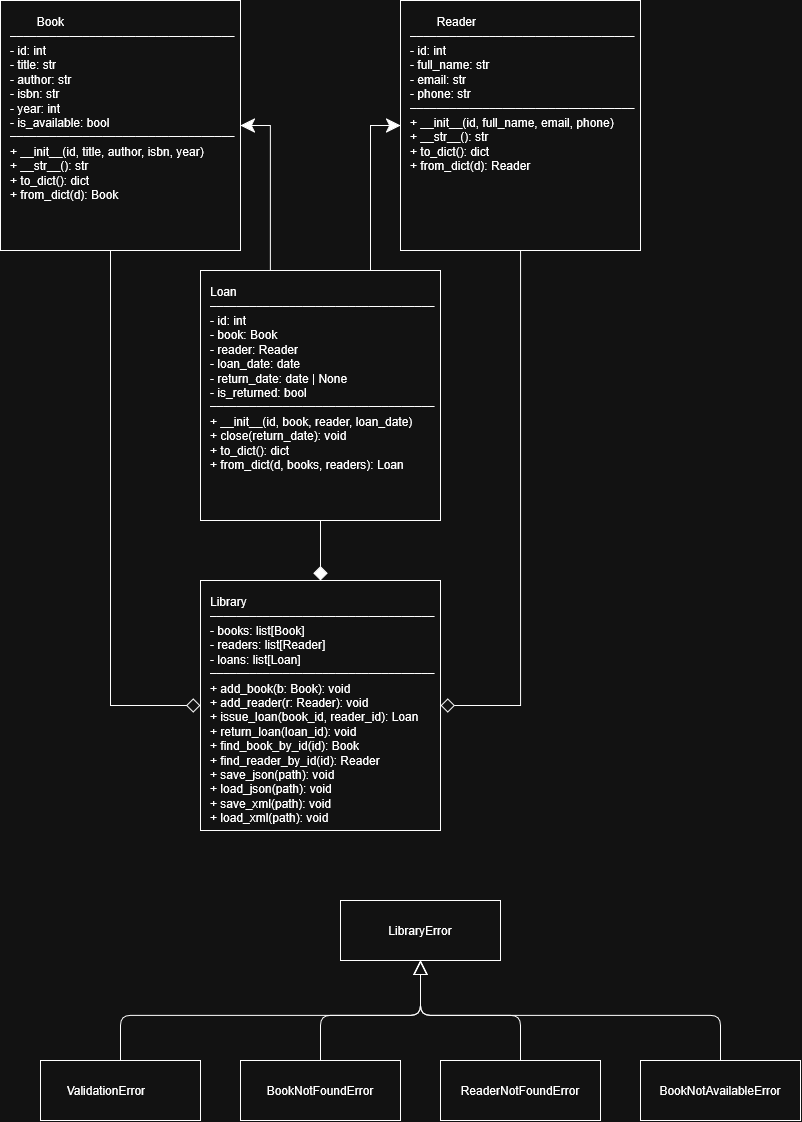

The diagram above was exported from draw.io. Its source (the exported page's mxGraphModel, read from the mxfile embedded in the PNG):
<mxGraphModel dx="1373" dy="870" grid="1" gridSize="10" guides="1" tooltips="1" connect="1" arrows="1" fold="1" page="1" pageScale="1" pageWidth="827" pageHeight="1169" math="0" shadow="0">
  <root>
    <mxCell id="0" />
    <mxCell id="1" parent="0" />
    <mxCell id="91QEBMoa_s45TcTft7WH-10" edge="1" parent="1" source="91QEBMoa_s45TcTft7WH-1" style="edgeStyle=orthogonalEdgeStyle;rounded=0;orthogonalLoop=1;jettySize=auto;html=1;endArrow=diamond;endFill=0;exitX=0.458;exitY=0.997;exitDx=0;exitDy=0;strokeWidth=1;startSize=8;endSize=12;entryX=0;entryY=0.5;entryDx=0;entryDy=0;exitPerimeter=0;" target="91QEBMoa_s45TcTft7WH-2" value="">
      <mxGeometry relative="1" as="geometry">
        <Array as="points">
          <mxPoint x="109.9" y="705" />
        </Array>
        <mxPoint x="110" y="260" as="sourcePoint" />
        <mxPoint x="200" y="710" as="targetPoint" />
      </mxGeometry>
    </mxCell>
    <mxCell id="91QEBMoa_s45TcTft7WH-17" edge="1" parent="1" source="91QEBMoa_s45TcTft7WH-1" style="edgeStyle=orthogonalEdgeStyle;rounded=0;orthogonalLoop=1;jettySize=auto;html=1;entryX=0.25;entryY=0;entryDx=0;entryDy=0;exitX=1;exitY=0.5;exitDx=0;exitDy=0;strokeColor=default;curved=0;endArrow=none;endFill=0;startArrow=classic;startFill=1;startSize=12;" target="91QEBMoa_s45TcTft7WH-4">
      <mxGeometry relative="1" as="geometry" />
    </mxCell>
    <mxCell id="91QEBMoa_s45TcTft7WH-1" parent="1" style="rounded=0;whiteSpace=wrap;html=1;align=left;spacing=10;verticalAlign=top;" value="&lt;span style=&quot;white-space: pre;&quot;&gt;&#09;&lt;/span&gt;Book&lt;br&gt;&lt;div&gt;&lt;code&gt;─&lt;/code&gt;&lt;code&gt;─&lt;/code&gt;&lt;code&gt;─&lt;/code&gt;&lt;code&gt;─&lt;/code&gt;&lt;code&gt;─&lt;/code&gt;&lt;code&gt;─&lt;/code&gt;&lt;code&gt;─&lt;/code&gt;&lt;code&gt;─&lt;/code&gt;&lt;code&gt;─&lt;/code&gt;&lt;code&gt;─&lt;/code&gt;&lt;code&gt;─&lt;/code&gt;&lt;code&gt;─&lt;/code&gt;&lt;code&gt;─&lt;/code&gt;&lt;code&gt;─&lt;/code&gt;&lt;code&gt;─&lt;/code&gt;&lt;code&gt;─&lt;/code&gt;&lt;code&gt;─&lt;/code&gt;&lt;code&gt;─&lt;/code&gt;&lt;code&gt;─&lt;/code&gt;&lt;code&gt;─&lt;/code&gt;&lt;code&gt;─&lt;/code&gt;&lt;code&gt;─&lt;/code&gt;&lt;code&gt;─&lt;/code&gt;&lt;code&gt;─&lt;/code&gt;&lt;code&gt;─&lt;/code&gt;&lt;code&gt;─&lt;/code&gt;&lt;code&gt;─&lt;/code&gt;&lt;code&gt;─&lt;/code&gt;&lt;code&gt;─&lt;/code&gt;&lt;code&gt;─&lt;/code&gt;&lt;code&gt;─&lt;/code&gt;&lt;code&gt;─&lt;/code&gt;&lt;code&gt;─&lt;/code&gt;&lt;code&gt;─&lt;/code&gt;&lt;/div&gt;&lt;div&gt;- id:&amp;nbsp;int&lt;/div&gt;- title: str&lt;br&gt;- author: str&lt;br&gt;- isbn: str&lt;br&gt;- year: int&lt;br&gt;- is_available: bool&lt;br&gt;&lt;div&gt;&lt;code&gt;─&lt;/code&gt;&lt;code&gt;─&lt;/code&gt;&lt;code&gt;─&lt;/code&gt;&lt;code&gt;─&lt;/code&gt;&lt;code&gt;─&lt;/code&gt;&lt;code&gt;─&lt;/code&gt;&lt;code&gt;─&lt;/code&gt;&lt;code&gt;─&lt;/code&gt;&lt;code&gt;─&lt;/code&gt;&lt;code&gt;─&lt;/code&gt;&lt;code&gt;─&lt;/code&gt;&lt;code&gt;─&lt;/code&gt;&lt;code&gt;─&lt;/code&gt;&lt;code&gt;─&lt;/code&gt;&lt;code&gt;─&lt;/code&gt;&lt;code&gt;─&lt;/code&gt;&lt;code&gt;─&lt;/code&gt;&lt;code&gt;─&lt;/code&gt;&lt;code&gt;─&lt;/code&gt;&lt;code&gt;─&lt;/code&gt;&lt;code&gt;─&lt;/code&gt;&lt;code&gt;─&lt;/code&gt;&lt;code&gt;─&lt;/code&gt;&lt;code&gt;─&lt;/code&gt;&lt;code&gt;─&lt;/code&gt;&lt;code&gt;─&lt;/code&gt;&lt;code&gt;─&lt;/code&gt;&lt;code&gt;─&lt;/code&gt;&lt;code&gt;─&lt;/code&gt;&lt;code&gt;─&lt;/code&gt;&lt;code&gt;─&lt;/code&gt;&lt;code&gt;─&lt;/code&gt;&lt;code&gt;─&lt;/code&gt;&lt;code&gt;─&lt;/code&gt;&lt;/div&gt;+ __init__(id, title, author, isbn, year)&lt;br&gt;+ __str__(): str&lt;br&gt;+ to_dict(): dict&lt;br&gt;+ from_dict(d): Book" vertex="1">
      <mxGeometry height="250" width="240" as="geometry" />
    </mxCell>
    <mxCell id="91QEBMoa_s45TcTft7WH-15" edge="1" parent="1" source="91QEBMoa_s45TcTft7WH-2" style="edgeStyle=orthogonalEdgeStyle;rounded=0;orthogonalLoop=1;jettySize=auto;html=1;exitX=0.5;exitY=0;exitDx=0;exitDy=0;entryX=0.5;entryY=1;entryDx=0;entryDy=0;endArrow=none;endFill=0;startArrow=diamond;startFill=1;startSize=12;" target="91QEBMoa_s45TcTft7WH-4">
      <mxGeometry relative="1" as="geometry" />
    </mxCell>
    <mxCell id="91QEBMoa_s45TcTft7WH-2" parent="1" style="rounded=0;whiteSpace=wrap;html=1;align=left;verticalAlign=top;spacing=10;" value="Library&lt;br&gt;&lt;code&gt;─&lt;/code&gt;&lt;code&gt;─&lt;/code&gt;&lt;code&gt;─&lt;/code&gt;&lt;code&gt;─&lt;/code&gt;&lt;code&gt;─&lt;/code&gt;&lt;code&gt;─&lt;/code&gt;&lt;code&gt;─&lt;/code&gt;&lt;code&gt;─&lt;/code&gt;&lt;code&gt;─&lt;/code&gt;&lt;code&gt;─&lt;/code&gt;&lt;code&gt;─&lt;/code&gt;&lt;code&gt;─&lt;/code&gt;&lt;code&gt;─&lt;/code&gt;&lt;code&gt;─&lt;/code&gt;&lt;code&gt;─&lt;/code&gt;&lt;code&gt;─&lt;/code&gt;&lt;code&gt;─&lt;/code&gt;&lt;code&gt;─&lt;/code&gt;&lt;code&gt;─&lt;/code&gt;&lt;code&gt;─&lt;/code&gt;&lt;code&gt;─&lt;/code&gt;&lt;code&gt;─&lt;/code&gt;&lt;code&gt;─&lt;/code&gt;&lt;code&gt;─&lt;/code&gt;&lt;code&gt;─&lt;/code&gt;&lt;code&gt;─&lt;/code&gt;&lt;code&gt;─&lt;/code&gt;&lt;code&gt;─&lt;/code&gt;&lt;code&gt;─&lt;/code&gt;&lt;code&gt;─&lt;/code&gt;&lt;code&gt;─&lt;/code&gt;&lt;code&gt;─&lt;/code&gt;&lt;code&gt;─&lt;/code&gt;&lt;code&gt;─&lt;/code&gt;&lt;br&gt;- books: list[Book]&lt;br&gt;- readers: list[Reader]&lt;br&gt;- loans: list[Loan]&lt;br&gt;&lt;code&gt;─&lt;/code&gt;&lt;code&gt;─&lt;/code&gt;&lt;code&gt;─&lt;/code&gt;&lt;code&gt;─&lt;/code&gt;&lt;code&gt;─&lt;/code&gt;&lt;code&gt;─&lt;/code&gt;&lt;code&gt;─&lt;/code&gt;&lt;code&gt;─&lt;/code&gt;&lt;code&gt;─&lt;/code&gt;&lt;code&gt;─&lt;/code&gt;&lt;code&gt;─&lt;/code&gt;&lt;code&gt;─&lt;/code&gt;&lt;code&gt;─&lt;/code&gt;&lt;code&gt;─&lt;/code&gt;&lt;code&gt;─&lt;/code&gt;&lt;code&gt;─&lt;/code&gt;&lt;code&gt;─&lt;/code&gt;&lt;code&gt;─&lt;/code&gt;&lt;code&gt;─&lt;/code&gt;&lt;code&gt;─&lt;/code&gt;&lt;code&gt;─&lt;/code&gt;&lt;code&gt;─&lt;/code&gt;&lt;code&gt;─&lt;/code&gt;&lt;code&gt;─&lt;/code&gt;&lt;code&gt;─&lt;/code&gt;&lt;code&gt;─&lt;/code&gt;&lt;code&gt;─&lt;/code&gt;&lt;code&gt;─&lt;/code&gt;&lt;code&gt;─&lt;/code&gt;&lt;code&gt;─&lt;/code&gt;&lt;code&gt;─&lt;/code&gt;&lt;code&gt;─&lt;/code&gt;&lt;code&gt;─&lt;/code&gt;&lt;code&gt;─&lt;/code&gt;&lt;br&gt;+ add_book(b: Book): void&lt;br&gt;+ add_reader(r: Reader): void&lt;br&gt;+ issue_loan(book_id, reader_id): Loan&lt;br&gt;+ return_loan(loan_id): void&lt;br&gt;+ find_book_by_id(id): Book&lt;br&gt;+ find_reader_by_id(id): Reader&lt;br&gt;+ save_json(path): void&lt;br&gt;+ load_json(path): void&lt;br&gt;+ save_xml(path): void&lt;br&gt;+ load_xml(path): void" vertex="1">
      <mxGeometry height="250" width="240" x="200" y="580" as="geometry" />
    </mxCell>
    <mxCell id="91QEBMoa_s45TcTft7WH-12" edge="1" parent="1" source="91QEBMoa_s45TcTft7WH-3" style="edgeStyle=orthogonalEdgeStyle;rounded=0;orthogonalLoop=1;jettySize=auto;html=1;entryX=1;entryY=0.5;entryDx=0;entryDy=0;endArrow=diamond;endFill=0;endSize=12;" target="91QEBMoa_s45TcTft7WH-2">
      <mxGeometry relative="1" as="geometry" />
    </mxCell>
    <mxCell id="91QEBMoa_s45TcTft7WH-3" parent="1" style="rounded=0;whiteSpace=wrap;html=1;align=left;spacing=10;verticalAlign=top;" value="&lt;span style=&quot;white-space: pre;&quot;&gt;&#09;&lt;/span&gt;Reader&lt;br&gt;&lt;code&gt;─&lt;/code&gt;&lt;code&gt;─&lt;/code&gt;&lt;code&gt;─&lt;/code&gt;&lt;code&gt;─&lt;/code&gt;&lt;code&gt;─&lt;/code&gt;&lt;code&gt;─&lt;/code&gt;&lt;code&gt;─&lt;/code&gt;&lt;code&gt;─&lt;/code&gt;&lt;code&gt;─&lt;/code&gt;&lt;code&gt;─&lt;/code&gt;&lt;code&gt;─&lt;/code&gt;&lt;code&gt;─&lt;/code&gt;&lt;code&gt;─&lt;/code&gt;&lt;code&gt;─&lt;/code&gt;&lt;code&gt;─&lt;/code&gt;&lt;code&gt;─&lt;/code&gt;&lt;code&gt;─&lt;/code&gt;&lt;code&gt;─&lt;/code&gt;&lt;code&gt;─&lt;/code&gt;&lt;code&gt;─&lt;/code&gt;&lt;code&gt;─&lt;/code&gt;&lt;code&gt;─&lt;/code&gt;&lt;code&gt;─&lt;/code&gt;&lt;code&gt;─&lt;/code&gt;&lt;code&gt;─&lt;/code&gt;&lt;code&gt;─&lt;/code&gt;&lt;code&gt;─&lt;/code&gt;&lt;code&gt;─&lt;/code&gt;&lt;code&gt;─&lt;/code&gt;&lt;code&gt;─&lt;/code&gt;&lt;code&gt;─&lt;/code&gt;&lt;code&gt;─&lt;/code&gt;&lt;code&gt;─&lt;/code&gt;&lt;code&gt;─&lt;/code&gt;&lt;br&gt;- id: int&lt;br&gt;- full_name: str&lt;br&gt;- email: str&lt;br&gt;- phone: str&lt;br&gt;&lt;code&gt;─&lt;/code&gt;&lt;code&gt;─&lt;/code&gt;&lt;code&gt;─&lt;/code&gt;&lt;code&gt;─&lt;/code&gt;&lt;code&gt;─&lt;/code&gt;&lt;code&gt;─&lt;/code&gt;&lt;code&gt;─&lt;/code&gt;&lt;code&gt;─&lt;/code&gt;&lt;code&gt;─&lt;/code&gt;&lt;code&gt;─&lt;/code&gt;&lt;code&gt;─&lt;/code&gt;&lt;code&gt;─&lt;/code&gt;&lt;code&gt;─&lt;/code&gt;&lt;code&gt;─&lt;/code&gt;&lt;code&gt;─&lt;/code&gt;&lt;code&gt;─&lt;/code&gt;&lt;code&gt;─&lt;/code&gt;&lt;code&gt;─&lt;/code&gt;&lt;code&gt;─&lt;/code&gt;&lt;code&gt;─&lt;/code&gt;&lt;code&gt;─&lt;/code&gt;&lt;code&gt;─&lt;/code&gt;&lt;code&gt;─&lt;/code&gt;&lt;code&gt;─&lt;/code&gt;&lt;code&gt;─&lt;/code&gt;&lt;code&gt;─&lt;/code&gt;&lt;code&gt;─&lt;/code&gt;&lt;code&gt;─&lt;/code&gt;&lt;code&gt;─&lt;/code&gt;&lt;code&gt;─&lt;/code&gt;&lt;code&gt;─&lt;/code&gt;&lt;code&gt;─&lt;/code&gt;&lt;code&gt;─&lt;/code&gt;&lt;code&gt;─&lt;/code&gt;&lt;br&gt;+ __init__(id, full_name, email, phone)&lt;br&gt;+ __str__(): str&lt;br&gt;+ to_dict(): dict&lt;br&gt;+ from_dict(d): Reader" vertex="1">
      <mxGeometry height="250" width="240" x="400" as="geometry" />
    </mxCell>
    <mxCell id="91QEBMoa_s45TcTft7WH-16" edge="1" parent="1" source="91QEBMoa_s45TcTft7WH-4" style="edgeStyle=orthogonalEdgeStyle;rounded=0;orthogonalLoop=1;jettySize=auto;html=1;exitX=0.75;exitY=0;exitDx=0;exitDy=0;entryX=0;entryY=0.5;entryDx=0;entryDy=0;endSize=12;" target="91QEBMoa_s45TcTft7WH-3">
      <mxGeometry relative="1" as="geometry">
        <Array as="points">
          <mxPoint x="370" y="270" />
          <mxPoint x="370" y="125" />
        </Array>
      </mxGeometry>
    </mxCell>
    <mxCell id="91QEBMoa_s45TcTft7WH-4" parent="1" style="rounded=0;whiteSpace=wrap;html=1;align=left;verticalAlign=top;spacing=10;" value="Loan&lt;br&gt;&lt;code&gt;─&lt;/code&gt;&lt;code&gt;─&lt;/code&gt;&lt;code&gt;─&lt;/code&gt;&lt;code&gt;─&lt;/code&gt;&lt;code&gt;─&lt;/code&gt;&lt;code&gt;─&lt;/code&gt;&lt;code&gt;─&lt;/code&gt;&lt;code&gt;─&lt;/code&gt;&lt;code&gt;─&lt;/code&gt;&lt;code&gt;─&lt;/code&gt;&lt;code&gt;─&lt;/code&gt;&lt;code&gt;─&lt;/code&gt;&lt;code&gt;─&lt;/code&gt;&lt;code&gt;─&lt;/code&gt;&lt;code&gt;─&lt;/code&gt;&lt;code&gt;─&lt;/code&gt;&lt;code&gt;─&lt;/code&gt;&lt;code&gt;─&lt;/code&gt;&lt;code&gt;─&lt;/code&gt;&lt;code&gt;─&lt;/code&gt;&lt;code&gt;─&lt;/code&gt;&lt;code&gt;─&lt;/code&gt;&lt;code&gt;─&lt;/code&gt;&lt;code&gt;─&lt;/code&gt;&lt;code&gt;─&lt;/code&gt;&lt;code&gt;─&lt;/code&gt;&lt;code&gt;─&lt;/code&gt;&lt;code&gt;─&lt;/code&gt;&lt;code&gt;─&lt;/code&gt;&lt;code&gt;─&lt;/code&gt;&lt;code&gt;─&lt;/code&gt;&lt;code&gt;─&lt;/code&gt;&lt;code&gt;─&lt;/code&gt;&lt;code&gt;─&lt;/code&gt;&lt;br&gt;- id: int&lt;br&gt;- book: Book&lt;br&gt;- reader: Reader&lt;br&gt;- loan_date: date&lt;br&gt;- return_date: date | None&lt;br&gt;- is_returned: bool&lt;br&gt;&lt;code&gt;─&lt;/code&gt;&lt;code&gt;─&lt;/code&gt;&lt;code&gt;─&lt;/code&gt;&lt;code&gt;─&lt;/code&gt;&lt;code&gt;─&lt;/code&gt;&lt;code&gt;─&lt;/code&gt;&lt;code&gt;─&lt;/code&gt;&lt;code&gt;─&lt;/code&gt;&lt;code&gt;─&lt;/code&gt;&lt;code&gt;─&lt;/code&gt;&lt;code&gt;─&lt;/code&gt;&lt;code&gt;─&lt;/code&gt;&lt;code&gt;─&lt;/code&gt;&lt;code&gt;─&lt;/code&gt;&lt;code&gt;─&lt;/code&gt;&lt;code&gt;─&lt;/code&gt;&lt;code&gt;─&lt;/code&gt;&lt;code&gt;─&lt;/code&gt;&lt;code&gt;─&lt;/code&gt;&lt;code&gt;─&lt;/code&gt;&lt;code&gt;─&lt;/code&gt;&lt;code&gt;─&lt;/code&gt;&lt;code&gt;─&lt;/code&gt;&lt;code&gt;─&lt;/code&gt;&lt;code&gt;─&lt;/code&gt;&lt;code&gt;─&lt;/code&gt;&lt;code&gt;─&lt;/code&gt;&lt;code&gt;─&lt;/code&gt;&lt;code&gt;─&lt;/code&gt;&lt;code&gt;─&lt;/code&gt;&lt;code&gt;─&lt;/code&gt;&lt;code&gt;─&lt;/code&gt;&lt;code&gt;─&lt;/code&gt;&lt;code&gt;─&lt;/code&gt;&lt;br&gt;+ __init__(id, book, reader, loan_date)&lt;br&gt;+ close(return_date): void&lt;br&gt;+ to_dict(): dict&lt;br&gt;+ from_dict(d, books, readers): Loan" vertex="1">
      <mxGeometry height="250" width="240" x="200" y="270" as="geometry" />
    </mxCell>
    <mxCell id="7c1GOLj-TomNszESMh7C-6" edge="1" parent="1" source="7c1GOLj-TomNszESMh7C-1" style="edgeStyle=orthogonalEdgeStyle;rounded=1;orthogonalLoop=1;jettySize=auto;html=1;exitX=0.5;exitY=1;exitDx=0;exitDy=0;entryX=0.5;entryY=0;entryDx=0;entryDy=0;curved=0;endArrow=none;endFill=0;startArrow=block;startFill=0;endSize=12;startSize=12;" target="7c1GOLj-TomNszESMh7C-2">
      <mxGeometry relative="1" as="geometry" />
    </mxCell>
    <mxCell id="7c1GOLj-TomNszESMh7C-7" edge="1" parent="1" source="7c1GOLj-TomNszESMh7C-1" style="edgeStyle=orthogonalEdgeStyle;rounded=1;orthogonalLoop=1;jettySize=auto;html=1;curved=0;endArrow=none;endFill=0;startArrow=block;startFill=0;endSize=12;startSize=12;" target="7c1GOLj-TomNszESMh7C-3">
      <mxGeometry relative="1" as="geometry" />
    </mxCell>
    <mxCell id="7c1GOLj-TomNszESMh7C-8" edge="1" parent="1" source="7c1GOLj-TomNszESMh7C-1" style="edgeStyle=orthogonalEdgeStyle;rounded=1;orthogonalLoop=1;jettySize=auto;html=1;entryX=0.5;entryY=0;entryDx=0;entryDy=0;curved=0;endArrow=none;endFill=0;startArrow=block;startFill=0;endSize=12;startSize=12;" target="7c1GOLj-TomNszESMh7C-5">
      <mxGeometry relative="1" as="geometry" />
    </mxCell>
    <mxCell id="7c1GOLj-TomNszESMh7C-9" edge="1" parent="1" source="7c1GOLj-TomNszESMh7C-1" style="edgeStyle=orthogonalEdgeStyle;rounded=1;orthogonalLoop=1;jettySize=auto;html=1;exitX=0.5;exitY=1;exitDx=0;exitDy=0;curved=0;endArrow=none;endFill=0;startArrow=block;startFill=0;endSize=12;startSize=12;" target="7c1GOLj-TomNszESMh7C-4">
      <mxGeometry relative="1" as="geometry" />
    </mxCell>
    <mxCell id="7c1GOLj-TomNszESMh7C-1" parent="1" style="rounded=0;whiteSpace=wrap;html=1;" value="LibraryError" vertex="1">
      <mxGeometry height="60" width="160" x="340" y="900" as="geometry" />
    </mxCell>
    <mxCell id="7c1GOLj-TomNszESMh7C-2" parent="1" style="rounded=0;whiteSpace=wrap;html=1;" value="ValidationError&lt;span style=&quot;white-space: pre;&quot;&gt;&#09;&lt;/span&gt;" vertex="1">
      <mxGeometry height="60" width="160" x="40" y="1060" as="geometry" />
    </mxCell>
    <mxCell id="7c1GOLj-TomNszESMh7C-3" parent="1" style="rounded=0;whiteSpace=wrap;html=1;" value="BookNotFoundError" vertex="1">
      <mxGeometry height="60" width="160" x="240" y="1060" as="geometry" />
    </mxCell>
    <mxCell id="7c1GOLj-TomNszESMh7C-4" parent="1" style="rounded=0;whiteSpace=wrap;html=1;" value="BookNotAvailableError" vertex="1">
      <mxGeometry height="60" width="160" x="640" y="1060" as="geometry" />
    </mxCell>
    <mxCell id="7c1GOLj-TomNszESMh7C-5" parent="1" style="rounded=0;whiteSpace=wrap;html=1;" value="ReaderNotFoundError" vertex="1">
      <mxGeometry height="60" width="160" x="440" y="1060" as="geometry" />
    </mxCell>
  </root>
</mxGraphModel>